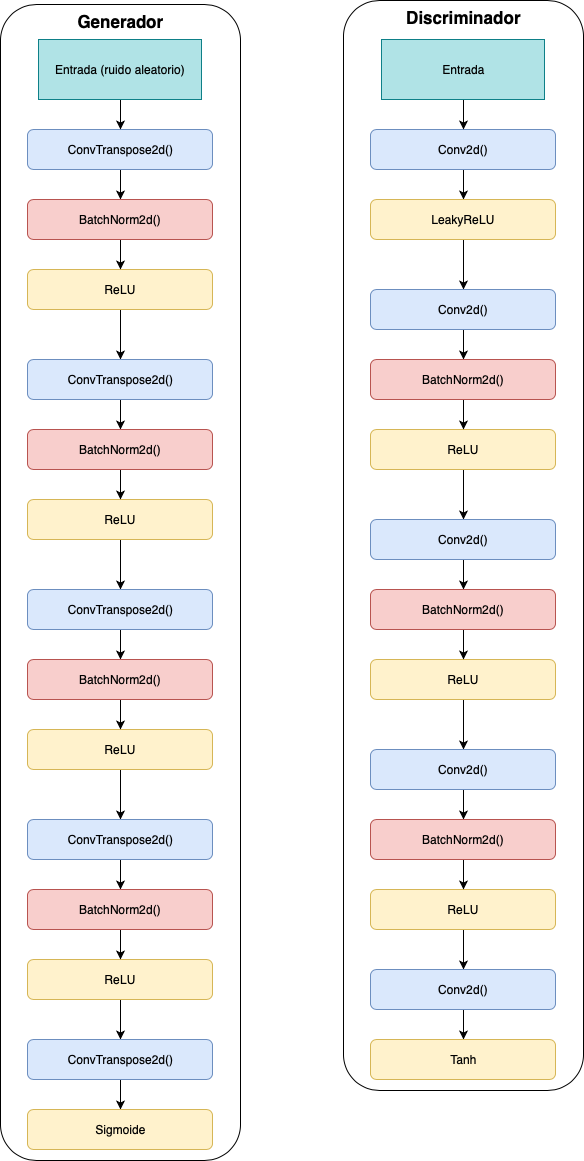

The diagram above was exported from draw.io. Its source (the exported page's mxGraphModel, read from the mxfile embedded in the PNG):
<mxGraphModel dx="786" dy="564" grid="1" gridSize="10" guides="1" tooltips="1" connect="1" arrows="1" fold="1" page="1" pageScale="1" pageWidth="827" pageHeight="1169" math="0" shadow="0">
  <root>
    <mxCell id="0" />
    <mxCell id="1" parent="0" />
    <mxCell id="JaQ_UMvULsXZHDZX_PDx-65" style="edgeStyle=orthogonalEdgeStyle;rounded=0;orthogonalLoop=1;jettySize=auto;html=1;exitX=0.5;exitY=1;exitDx=0;exitDy=0;entryX=0.5;entryY=0;entryDx=0;entryDy=0;" edge="1" parent="1" source="JaQ_UMvULsXZHDZX_PDx-38" target="JaQ_UMvULsXZHDZX_PDx-41">
      <mxGeometry relative="1" as="geometry" />
    </mxCell>
    <mxCell id="JaQ_UMvULsXZHDZX_PDx-38" value="ConvTranspose2d()" style="rounded=1;whiteSpace=wrap;html=1;fillColor=#dae8fc;strokeColor=#6c8ebf;" vertex="1" parent="1">
      <mxGeometry x="97" y="129" width="185" height="40" as="geometry" />
    </mxCell>
    <mxCell id="JaQ_UMvULsXZHDZX_PDx-91" style="edgeStyle=orthogonalEdgeStyle;rounded=0;orthogonalLoop=1;jettySize=auto;html=1;exitX=0.5;exitY=1;exitDx=0;exitDy=0;entryX=0.5;entryY=0;entryDx=0;entryDy=0;" edge="1" parent="1" source="JaQ_UMvULsXZHDZX_PDx-39" target="JaQ_UMvULsXZHDZX_PDx-68">
      <mxGeometry relative="1" as="geometry" />
    </mxCell>
    <mxCell id="JaQ_UMvULsXZHDZX_PDx-39" value="ReLU" style="rounded=1;whiteSpace=wrap;html=1;fillColor=#fff2cc;strokeColor=#d6b656;" vertex="1" parent="1">
      <mxGeometry x="97" y="269" width="185" height="40" as="geometry" />
    </mxCell>
    <mxCell id="JaQ_UMvULsXZHDZX_PDx-66" style="edgeStyle=orthogonalEdgeStyle;rounded=0;orthogonalLoop=1;jettySize=auto;html=1;exitX=0.5;exitY=1;exitDx=0;exitDy=0;entryX=0.5;entryY=0;entryDx=0;entryDy=0;" edge="1" parent="1" source="JaQ_UMvULsXZHDZX_PDx-41" target="JaQ_UMvULsXZHDZX_PDx-39">
      <mxGeometry relative="1" as="geometry" />
    </mxCell>
    <mxCell id="JaQ_UMvULsXZHDZX_PDx-41" value="BatchNorm2d()" style="rounded=1;whiteSpace=wrap;html=1;fillColor=#f8cecc;strokeColor=#b85450;" vertex="1" parent="1">
      <mxGeometry x="97" y="199" width="185" height="40" as="geometry" />
    </mxCell>
    <mxCell id="JaQ_UMvULsXZHDZX_PDx-92" style="edgeStyle=orthogonalEdgeStyle;rounded=0;orthogonalLoop=1;jettySize=auto;html=1;exitX=0.5;exitY=1;exitDx=0;exitDy=0;entryX=0.5;entryY=0;entryDx=0;entryDy=0;" edge="1" parent="1" source="JaQ_UMvULsXZHDZX_PDx-46" target="JaQ_UMvULsXZHDZX_PDx-38">
      <mxGeometry relative="1" as="geometry" />
    </mxCell>
    <mxCell id="JaQ_UMvULsXZHDZX_PDx-46" value="Entrada (ruido aleatorio)" style="rounded=0;whiteSpace=wrap;html=1;fillColor=#b0e3e6;strokeColor=#0e8088;" vertex="1" parent="1">
      <mxGeometry x="108" y="39" width="163" height="60" as="geometry" />
    </mxCell>
    <mxCell id="JaQ_UMvULsXZHDZX_PDx-63" value="&lt;b&gt;&lt;font style=&quot;font-size: 17px&quot;&gt;Generador&lt;/font&gt;&lt;/b&gt;" style="rounded=1;whiteSpace=wrap;html=1;fillColor=none;glass=0;verticalAlign=top;" vertex="1" parent="1">
      <mxGeometry x="70" y="4" width="240" height="1156" as="geometry" />
    </mxCell>
    <mxCell id="JaQ_UMvULsXZHDZX_PDx-67" style="edgeStyle=orthogonalEdgeStyle;rounded=0;orthogonalLoop=1;jettySize=auto;html=1;exitX=0.5;exitY=1;exitDx=0;exitDy=0;entryX=0.5;entryY=0;entryDx=0;entryDy=0;" edge="1" parent="1" source="JaQ_UMvULsXZHDZX_PDx-68" target="JaQ_UMvULsXZHDZX_PDx-71">
      <mxGeometry relative="1" as="geometry" />
    </mxCell>
    <mxCell id="JaQ_UMvULsXZHDZX_PDx-68" value="ConvTranspose2d()" style="rounded=1;whiteSpace=wrap;html=1;fillColor=#dae8fc;strokeColor=#6c8ebf;" vertex="1" parent="1">
      <mxGeometry x="97" y="359" width="185" height="40" as="geometry" />
    </mxCell>
    <mxCell id="JaQ_UMvULsXZHDZX_PDx-90" style="edgeStyle=orthogonalEdgeStyle;rounded=0;orthogonalLoop=1;jettySize=auto;html=1;exitX=0.5;exitY=1;exitDx=0;exitDy=0;entryX=0.5;entryY=0;entryDx=0;entryDy=0;" edge="1" parent="1" source="JaQ_UMvULsXZHDZX_PDx-69" target="JaQ_UMvULsXZHDZX_PDx-73">
      <mxGeometry relative="1" as="geometry" />
    </mxCell>
    <mxCell id="JaQ_UMvULsXZHDZX_PDx-69" value="ReLU" style="rounded=1;whiteSpace=wrap;html=1;fillColor=#fff2cc;strokeColor=#d6b656;" vertex="1" parent="1">
      <mxGeometry x="97" y="499" width="185" height="40" as="geometry" />
    </mxCell>
    <mxCell id="JaQ_UMvULsXZHDZX_PDx-70" style="edgeStyle=orthogonalEdgeStyle;rounded=0;orthogonalLoop=1;jettySize=auto;html=1;exitX=0.5;exitY=1;exitDx=0;exitDy=0;entryX=0.5;entryY=0;entryDx=0;entryDy=0;" edge="1" parent="1" source="JaQ_UMvULsXZHDZX_PDx-71" target="JaQ_UMvULsXZHDZX_PDx-69">
      <mxGeometry relative="1" as="geometry" />
    </mxCell>
    <mxCell id="JaQ_UMvULsXZHDZX_PDx-71" value="BatchNorm2d()" style="rounded=1;whiteSpace=wrap;html=1;fillColor=#f8cecc;strokeColor=#b85450;" vertex="1" parent="1">
      <mxGeometry x="97" y="429" width="185" height="40" as="geometry" />
    </mxCell>
    <mxCell id="JaQ_UMvULsXZHDZX_PDx-72" style="edgeStyle=orthogonalEdgeStyle;rounded=0;orthogonalLoop=1;jettySize=auto;html=1;exitX=0.5;exitY=1;exitDx=0;exitDy=0;entryX=0.5;entryY=0;entryDx=0;entryDy=0;" edge="1" parent="1" source="JaQ_UMvULsXZHDZX_PDx-73" target="JaQ_UMvULsXZHDZX_PDx-76">
      <mxGeometry relative="1" as="geometry" />
    </mxCell>
    <mxCell id="JaQ_UMvULsXZHDZX_PDx-73" value="ConvTranspose2d()" style="rounded=1;whiteSpace=wrap;html=1;fillColor=#dae8fc;strokeColor=#6c8ebf;" vertex="1" parent="1">
      <mxGeometry x="97" y="589" width="185" height="40" as="geometry" />
    </mxCell>
    <mxCell id="JaQ_UMvULsXZHDZX_PDx-89" style="edgeStyle=orthogonalEdgeStyle;rounded=0;orthogonalLoop=1;jettySize=auto;html=1;exitX=0.5;exitY=1;exitDx=0;exitDy=0;entryX=0.5;entryY=0;entryDx=0;entryDy=0;" edge="1" parent="1" source="JaQ_UMvULsXZHDZX_PDx-74" target="JaQ_UMvULsXZHDZX_PDx-78">
      <mxGeometry relative="1" as="geometry" />
    </mxCell>
    <mxCell id="JaQ_UMvULsXZHDZX_PDx-74" value="ReLU" style="rounded=1;whiteSpace=wrap;html=1;fillColor=#fff2cc;strokeColor=#d6b656;" vertex="1" parent="1">
      <mxGeometry x="97" y="729" width="185" height="40" as="geometry" />
    </mxCell>
    <mxCell id="JaQ_UMvULsXZHDZX_PDx-75" style="edgeStyle=orthogonalEdgeStyle;rounded=0;orthogonalLoop=1;jettySize=auto;html=1;exitX=0.5;exitY=1;exitDx=0;exitDy=0;entryX=0.5;entryY=0;entryDx=0;entryDy=0;" edge="1" parent="1" source="JaQ_UMvULsXZHDZX_PDx-76" target="JaQ_UMvULsXZHDZX_PDx-74">
      <mxGeometry relative="1" as="geometry" />
    </mxCell>
    <mxCell id="JaQ_UMvULsXZHDZX_PDx-76" value="BatchNorm2d()" style="rounded=1;whiteSpace=wrap;html=1;fillColor=#f8cecc;strokeColor=#b85450;" vertex="1" parent="1">
      <mxGeometry x="97" y="659" width="185" height="40" as="geometry" />
    </mxCell>
    <mxCell id="JaQ_UMvULsXZHDZX_PDx-77" style="edgeStyle=orthogonalEdgeStyle;rounded=0;orthogonalLoop=1;jettySize=auto;html=1;exitX=0.5;exitY=1;exitDx=0;exitDy=0;entryX=0.5;entryY=0;entryDx=0;entryDy=0;" edge="1" parent="1" source="JaQ_UMvULsXZHDZX_PDx-78" target="JaQ_UMvULsXZHDZX_PDx-81">
      <mxGeometry relative="1" as="geometry" />
    </mxCell>
    <mxCell id="JaQ_UMvULsXZHDZX_PDx-78" value="ConvTranspose2d()" style="rounded=1;whiteSpace=wrap;html=1;fillColor=#dae8fc;strokeColor=#6c8ebf;" vertex="1" parent="1">
      <mxGeometry x="97" y="819" width="185" height="40" as="geometry" />
    </mxCell>
    <mxCell id="JaQ_UMvULsXZHDZX_PDx-87" style="edgeStyle=orthogonalEdgeStyle;rounded=0;orthogonalLoop=1;jettySize=auto;html=1;exitX=0.5;exitY=1;exitDx=0;exitDy=0;entryX=0.5;entryY=0;entryDx=0;entryDy=0;" edge="1" parent="1" source="JaQ_UMvULsXZHDZX_PDx-79" target="JaQ_UMvULsXZHDZX_PDx-83">
      <mxGeometry relative="1" as="geometry" />
    </mxCell>
    <mxCell id="JaQ_UMvULsXZHDZX_PDx-79" value="ReLU" style="rounded=1;whiteSpace=wrap;html=1;fillColor=#fff2cc;strokeColor=#d6b656;" vertex="1" parent="1">
      <mxGeometry x="97" y="959" width="185" height="40" as="geometry" />
    </mxCell>
    <mxCell id="JaQ_UMvULsXZHDZX_PDx-80" style="edgeStyle=orthogonalEdgeStyle;rounded=0;orthogonalLoop=1;jettySize=auto;html=1;exitX=0.5;exitY=1;exitDx=0;exitDy=0;entryX=0.5;entryY=0;entryDx=0;entryDy=0;" edge="1" parent="1" source="JaQ_UMvULsXZHDZX_PDx-81" target="JaQ_UMvULsXZHDZX_PDx-79">
      <mxGeometry relative="1" as="geometry" />
    </mxCell>
    <mxCell id="JaQ_UMvULsXZHDZX_PDx-81" value="BatchNorm2d()" style="rounded=1;whiteSpace=wrap;html=1;fillColor=#f8cecc;strokeColor=#b85450;" vertex="1" parent="1">
      <mxGeometry x="97" y="889" width="185" height="40" as="geometry" />
    </mxCell>
    <mxCell id="JaQ_UMvULsXZHDZX_PDx-88" style="edgeStyle=orthogonalEdgeStyle;rounded=0;orthogonalLoop=1;jettySize=auto;html=1;exitX=0.5;exitY=1;exitDx=0;exitDy=0;entryX=0.5;entryY=0;entryDx=0;entryDy=0;" edge="1" parent="1" source="JaQ_UMvULsXZHDZX_PDx-83" target="JaQ_UMvULsXZHDZX_PDx-84">
      <mxGeometry relative="1" as="geometry" />
    </mxCell>
    <mxCell id="JaQ_UMvULsXZHDZX_PDx-83" value="ConvTranspose2d()" style="rounded=1;whiteSpace=wrap;html=1;fillColor=#dae8fc;strokeColor=#6c8ebf;" vertex="1" parent="1">
      <mxGeometry x="97" y="1039" width="185" height="40" as="geometry" />
    </mxCell>
    <mxCell id="JaQ_UMvULsXZHDZX_PDx-84" value="Sigmoide" style="rounded=1;whiteSpace=wrap;html=1;fillColor=#fff2cc;strokeColor=#d6b656;" vertex="1" parent="1">
      <mxGeometry x="97" y="1109" width="185" height="40" as="geometry" />
    </mxCell>
    <mxCell id="JaQ_UMvULsXZHDZX_PDx-93" style="edgeStyle=orthogonalEdgeStyle;rounded=0;orthogonalLoop=1;jettySize=auto;html=1;exitX=0.5;exitY=1;exitDx=0;exitDy=0;entryX=0.5;entryY=0;entryDx=0;entryDy=0;" edge="1" parent="1" source="JaQ_UMvULsXZHDZX_PDx-94">
      <mxGeometry relative="1" as="geometry">
        <mxPoint x="533" y="199" as="targetPoint" />
      </mxGeometry>
    </mxCell>
    <mxCell id="JaQ_UMvULsXZHDZX_PDx-94" value="Conv2d()" style="rounded=1;whiteSpace=wrap;html=1;fillColor=#dae8fc;strokeColor=#6c8ebf;" vertex="1" parent="1">
      <mxGeometry x="440" y="129" width="185" height="40" as="geometry" />
    </mxCell>
    <mxCell id="JaQ_UMvULsXZHDZX_PDx-95" style="edgeStyle=orthogonalEdgeStyle;rounded=0;orthogonalLoop=1;jettySize=auto;html=1;exitX=0.5;exitY=1;exitDx=0;exitDy=0;entryX=0.5;entryY=0;entryDx=0;entryDy=0;" edge="1" parent="1" source="JaQ_UMvULsXZHDZX_PDx-96" target="JaQ_UMvULsXZHDZX_PDx-103">
      <mxGeometry relative="1" as="geometry" />
    </mxCell>
    <mxCell id="JaQ_UMvULsXZHDZX_PDx-96" value="LeakyReLU" style="rounded=1;whiteSpace=wrap;html=1;fillColor=#fff2cc;strokeColor=#d6b656;" vertex="1" parent="1">
      <mxGeometry x="440" y="199" width="185" height="40" as="geometry" />
    </mxCell>
    <mxCell id="JaQ_UMvULsXZHDZX_PDx-99" style="edgeStyle=orthogonalEdgeStyle;rounded=0;orthogonalLoop=1;jettySize=auto;html=1;exitX=0.5;exitY=1;exitDx=0;exitDy=0;entryX=0.5;entryY=0;entryDx=0;entryDy=0;" edge="1" parent="1" source="JaQ_UMvULsXZHDZX_PDx-100" target="JaQ_UMvULsXZHDZX_PDx-94">
      <mxGeometry relative="1" as="geometry" />
    </mxCell>
    <mxCell id="JaQ_UMvULsXZHDZX_PDx-100" value="Entrada" style="rounded=0;whiteSpace=wrap;html=1;fillColor=#b0e3e6;strokeColor=#0e8088;" vertex="1" parent="1">
      <mxGeometry x="451" y="39" width="163" height="60" as="geometry" />
    </mxCell>
    <mxCell id="JaQ_UMvULsXZHDZX_PDx-101" value="&lt;b&gt;&lt;font style=&quot;font-size: 17px&quot;&gt;Discriminador&lt;/font&gt;&lt;/b&gt;" style="rounded=1;whiteSpace=wrap;html=1;fillColor=none;glass=0;verticalAlign=top;align=center;horizontal=1;labelBackgroundColor=none;spacingTop=0;" vertex="1" parent="1">
      <mxGeometry x="413" width="240" height="1090" as="geometry" />
    </mxCell>
    <mxCell id="JaQ_UMvULsXZHDZX_PDx-102" style="edgeStyle=orthogonalEdgeStyle;rounded=0;orthogonalLoop=1;jettySize=auto;html=1;exitX=0.5;exitY=1;exitDx=0;exitDy=0;entryX=0.5;entryY=0;entryDx=0;entryDy=0;" edge="1" parent="1" source="JaQ_UMvULsXZHDZX_PDx-103" target="JaQ_UMvULsXZHDZX_PDx-107">
      <mxGeometry relative="1" as="geometry" />
    </mxCell>
    <mxCell id="JaQ_UMvULsXZHDZX_PDx-103" value="Conv2d()" style="rounded=1;whiteSpace=wrap;html=1;fillColor=#dae8fc;strokeColor=#6c8ebf;" vertex="1" parent="1">
      <mxGeometry x="440" y="289" width="185" height="40" as="geometry" />
    </mxCell>
    <mxCell id="JaQ_UMvULsXZHDZX_PDx-104" style="edgeStyle=orthogonalEdgeStyle;rounded=0;orthogonalLoop=1;jettySize=auto;html=1;exitX=0.5;exitY=1;exitDx=0;exitDy=0;entryX=0.5;entryY=0;entryDx=0;entryDy=0;" edge="1" parent="1" source="JaQ_UMvULsXZHDZX_PDx-105" target="JaQ_UMvULsXZHDZX_PDx-109">
      <mxGeometry relative="1" as="geometry" />
    </mxCell>
    <mxCell id="JaQ_UMvULsXZHDZX_PDx-105" value="ReLU" style="rounded=1;whiteSpace=wrap;html=1;fillColor=#fff2cc;strokeColor=#d6b656;" vertex="1" parent="1">
      <mxGeometry x="440" y="429" width="185" height="40" as="geometry" />
    </mxCell>
    <mxCell id="JaQ_UMvULsXZHDZX_PDx-106" style="edgeStyle=orthogonalEdgeStyle;rounded=0;orthogonalLoop=1;jettySize=auto;html=1;exitX=0.5;exitY=1;exitDx=0;exitDy=0;entryX=0.5;entryY=0;entryDx=0;entryDy=0;" edge="1" parent="1" source="JaQ_UMvULsXZHDZX_PDx-107" target="JaQ_UMvULsXZHDZX_PDx-105">
      <mxGeometry relative="1" as="geometry" />
    </mxCell>
    <mxCell id="JaQ_UMvULsXZHDZX_PDx-107" value="BatchNorm2d()" style="rounded=1;whiteSpace=wrap;html=1;fillColor=#f8cecc;strokeColor=#b85450;" vertex="1" parent="1">
      <mxGeometry x="440" y="359" width="185" height="40" as="geometry" />
    </mxCell>
    <mxCell id="JaQ_UMvULsXZHDZX_PDx-108" style="edgeStyle=orthogonalEdgeStyle;rounded=0;orthogonalLoop=1;jettySize=auto;html=1;exitX=0.5;exitY=1;exitDx=0;exitDy=0;entryX=0.5;entryY=0;entryDx=0;entryDy=0;" edge="1" parent="1" source="JaQ_UMvULsXZHDZX_PDx-109" target="JaQ_UMvULsXZHDZX_PDx-113">
      <mxGeometry relative="1" as="geometry" />
    </mxCell>
    <mxCell id="JaQ_UMvULsXZHDZX_PDx-109" value="Conv2d()" style="rounded=1;whiteSpace=wrap;html=1;fillColor=#dae8fc;strokeColor=#6c8ebf;" vertex="1" parent="1">
      <mxGeometry x="440" y="519" width="185" height="40" as="geometry" />
    </mxCell>
    <mxCell id="JaQ_UMvULsXZHDZX_PDx-110" style="edgeStyle=orthogonalEdgeStyle;rounded=0;orthogonalLoop=1;jettySize=auto;html=1;exitX=0.5;exitY=1;exitDx=0;exitDy=0;entryX=0.5;entryY=0;entryDx=0;entryDy=0;" edge="1" parent="1" source="JaQ_UMvULsXZHDZX_PDx-111" target="JaQ_UMvULsXZHDZX_PDx-115">
      <mxGeometry relative="1" as="geometry" />
    </mxCell>
    <mxCell id="JaQ_UMvULsXZHDZX_PDx-111" value="ReLU" style="rounded=1;whiteSpace=wrap;html=1;fillColor=#fff2cc;strokeColor=#d6b656;" vertex="1" parent="1">
      <mxGeometry x="440" y="659" width="185" height="40" as="geometry" />
    </mxCell>
    <mxCell id="JaQ_UMvULsXZHDZX_PDx-112" style="edgeStyle=orthogonalEdgeStyle;rounded=0;orthogonalLoop=1;jettySize=auto;html=1;exitX=0.5;exitY=1;exitDx=0;exitDy=0;entryX=0.5;entryY=0;entryDx=0;entryDy=0;" edge="1" parent="1" source="JaQ_UMvULsXZHDZX_PDx-113" target="JaQ_UMvULsXZHDZX_PDx-111">
      <mxGeometry relative="1" as="geometry" />
    </mxCell>
    <mxCell id="JaQ_UMvULsXZHDZX_PDx-113" value="BatchNorm2d()" style="rounded=1;whiteSpace=wrap;html=1;fillColor=#f8cecc;strokeColor=#b85450;" vertex="1" parent="1">
      <mxGeometry x="440" y="589" width="185" height="40" as="geometry" />
    </mxCell>
    <mxCell id="JaQ_UMvULsXZHDZX_PDx-114" style="edgeStyle=orthogonalEdgeStyle;rounded=0;orthogonalLoop=1;jettySize=auto;html=1;exitX=0.5;exitY=1;exitDx=0;exitDy=0;entryX=0.5;entryY=0;entryDx=0;entryDy=0;" edge="1" parent="1" source="JaQ_UMvULsXZHDZX_PDx-115" target="JaQ_UMvULsXZHDZX_PDx-119">
      <mxGeometry relative="1" as="geometry" />
    </mxCell>
    <mxCell id="JaQ_UMvULsXZHDZX_PDx-115" value="Conv2d()" style="rounded=1;whiteSpace=wrap;html=1;fillColor=#dae8fc;strokeColor=#6c8ebf;" vertex="1" parent="1">
      <mxGeometry x="440" y="749" width="185" height="40" as="geometry" />
    </mxCell>
    <mxCell id="JaQ_UMvULsXZHDZX_PDx-116" style="edgeStyle=orthogonalEdgeStyle;rounded=0;orthogonalLoop=1;jettySize=auto;html=1;exitX=0.5;exitY=1;exitDx=0;exitDy=0;entryX=0.5;entryY=0;entryDx=0;entryDy=0;" edge="1" parent="1" source="JaQ_UMvULsXZHDZX_PDx-117" target="JaQ_UMvULsXZHDZX_PDx-121">
      <mxGeometry relative="1" as="geometry" />
    </mxCell>
    <mxCell id="JaQ_UMvULsXZHDZX_PDx-117" value="ReLU" style="rounded=1;whiteSpace=wrap;html=1;fillColor=#fff2cc;strokeColor=#d6b656;" vertex="1" parent="1">
      <mxGeometry x="440" y="889" width="185" height="40" as="geometry" />
    </mxCell>
    <mxCell id="JaQ_UMvULsXZHDZX_PDx-118" style="edgeStyle=orthogonalEdgeStyle;rounded=0;orthogonalLoop=1;jettySize=auto;html=1;exitX=0.5;exitY=1;exitDx=0;exitDy=0;entryX=0.5;entryY=0;entryDx=0;entryDy=0;" edge="1" parent="1" source="JaQ_UMvULsXZHDZX_PDx-119" target="JaQ_UMvULsXZHDZX_PDx-117">
      <mxGeometry relative="1" as="geometry" />
    </mxCell>
    <mxCell id="JaQ_UMvULsXZHDZX_PDx-119" value="BatchNorm2d()" style="rounded=1;whiteSpace=wrap;html=1;fillColor=#f8cecc;strokeColor=#b85450;" vertex="1" parent="1">
      <mxGeometry x="440" y="819" width="185" height="40" as="geometry" />
    </mxCell>
    <mxCell id="JaQ_UMvULsXZHDZX_PDx-120" style="edgeStyle=orthogonalEdgeStyle;rounded=0;orthogonalLoop=1;jettySize=auto;html=1;exitX=0.5;exitY=1;exitDx=0;exitDy=0;entryX=0.5;entryY=0;entryDx=0;entryDy=0;" edge="1" parent="1" source="JaQ_UMvULsXZHDZX_PDx-121" target="JaQ_UMvULsXZHDZX_PDx-122">
      <mxGeometry relative="1" as="geometry" />
    </mxCell>
    <mxCell id="JaQ_UMvULsXZHDZX_PDx-121" value="Conv2d()" style="rounded=1;whiteSpace=wrap;html=1;fillColor=#dae8fc;strokeColor=#6c8ebf;" vertex="1" parent="1">
      <mxGeometry x="440" y="969" width="185" height="40" as="geometry" />
    </mxCell>
    <mxCell id="JaQ_UMvULsXZHDZX_PDx-122" value="Tanh" style="rounded=1;whiteSpace=wrap;html=1;fillColor=#fff2cc;strokeColor=#d6b656;" vertex="1" parent="1">
      <mxGeometry x="440" y="1039" width="185" height="40" as="geometry" />
    </mxCell>
  </root>
</mxGraphModel>